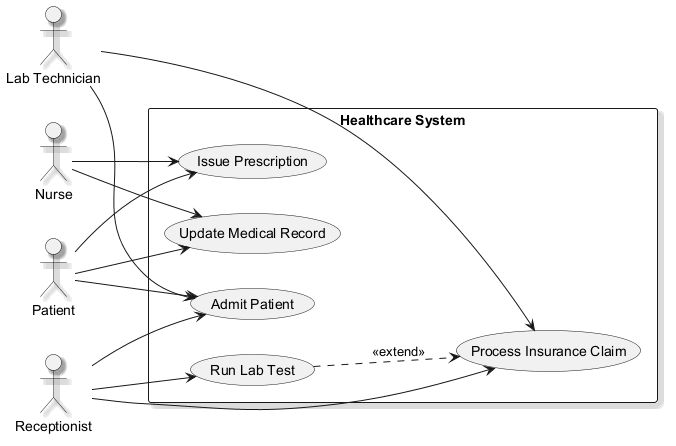

The diagram above was rendered by PlantUML. Its source (embedded in the PNG):
@startuml
skinparam backgroundColor #FFFFFF
skinparam classBackgroundColor #F3E5F5
skinparam classBorderColor #6A1B9A
skinparam shadowing true
left to right direction
actor "Lab Technician" as LT
actor "Nurse" as N
actor "Patient" as P
actor "Receptionist" as R
rectangle "Healthcare System" {
  usecase "Issue Prescription" as UC_IssuePrescription
  usecase "Process Insurance Claim" as UC_ProcessInsuranceClaim
  usecase "Admit Patient" as UC_AdmitPatient
  usecase "Update Medical Record" as UC_UpdateMedicalRecord
  usecase "Run Lab Test" as UC_RunLabTest
}
LT --> UC_AdmitPatient
LT --> UC_ProcessInsuranceClaim
N --> UC_IssuePrescription
N --> UC_UpdateMedicalRecord
P --> UC_AdmitPatient
P --> UC_IssuePrescription
P --> UC_UpdateMedicalRecord
R --> UC_RunLabTest
R --> UC_AdmitPatient
R --> UC_ProcessInsuranceClaim
UC_RunLabTest ..> UC_ProcessInsuranceClaim : <<extend>>
@enduml